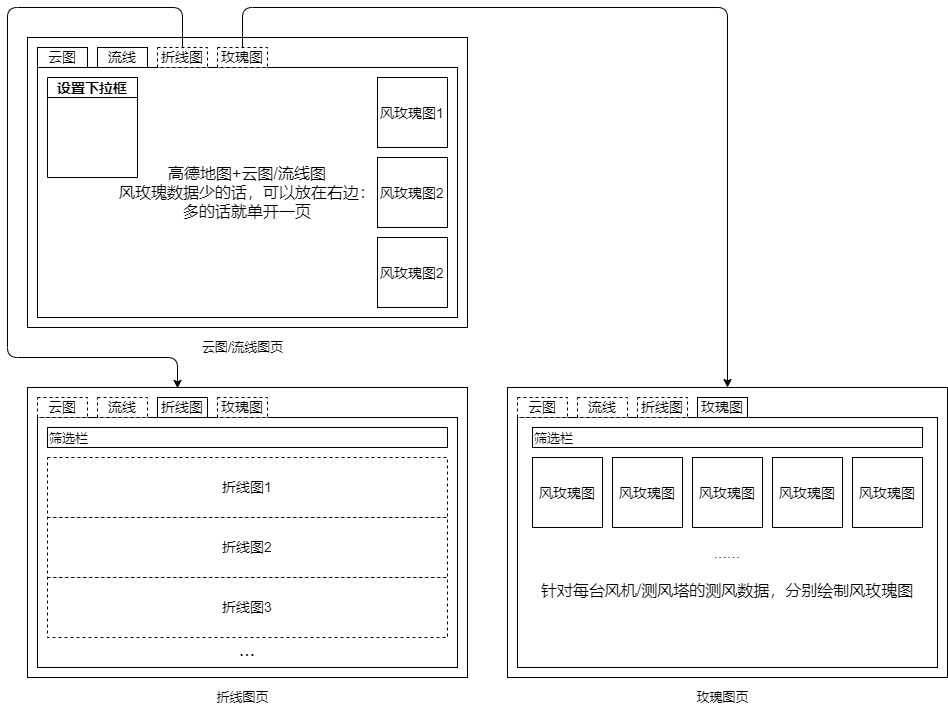

The diagram above was exported from draw.io. Its source (the exported page's mxGraphModel, read from the mxfile embedded in the PNG):
<mxGraphModel dx="1614" dy="730" grid="1" gridSize="10" guides="1" tooltips="1" connect="1" arrows="1" fold="1" page="1" pageScale="1" pageWidth="827" pageHeight="1169" background="#ffffff" math="0" shadow="1">
  <root>
    <mxCell id="0" />
    <mxCell id="1" parent="0" />
    <mxCell id="2" value="" style="rounded=0;whiteSpace=wrap;html=1;" vertex="1" parent="1">
      <mxGeometry x="20" y="80" width="440" height="290" as="geometry" />
    </mxCell>
    <mxCell id="4" value="&lt;font style=&quot;font-size: 16px&quot;&gt;高德地图+云图/流线图&lt;br&gt;风玫瑰数据少的话，可以放在右边：&lt;br&gt;多的话就单开一页&lt;br&gt;&lt;/font&gt;" style="rounded=0;whiteSpace=wrap;html=1;" vertex="1" parent="1">
      <mxGeometry x="30" y="110" width="420" height="250" as="geometry" />
    </mxCell>
    <mxCell id="5" value="&lt;font style=&quot;font-size: 14px&quot;&gt;风玫瑰图1&lt;/font&gt;" style="whiteSpace=wrap;html=1;aspect=fixed;fontSize=16;" vertex="1" parent="1">
      <mxGeometry x="370" y="120" width="70" height="70" as="geometry" />
    </mxCell>
    <mxCell id="6" value="&lt;font style=&quot;font-size: 14px&quot;&gt;风玫瑰图2&lt;/font&gt;" style="whiteSpace=wrap;html=1;aspect=fixed;fontSize=16;" vertex="1" parent="1">
      <mxGeometry x="370" y="200" width="70" height="70" as="geometry" />
    </mxCell>
    <mxCell id="7" value="&lt;font style=&quot;font-size: 14px&quot;&gt;风玫瑰图2&lt;/font&gt;" style="whiteSpace=wrap;html=1;aspect=fixed;fontSize=16;" vertex="1" parent="1">
      <mxGeometry x="370" y="280" width="70" height="70" as="geometry" />
    </mxCell>
    <mxCell id="9" value="云图" style="rounded=0;whiteSpace=wrap;html=1;fontSize=14;" vertex="1" parent="1">
      <mxGeometry x="30" y="90" width="50" height="20" as="geometry" />
    </mxCell>
    <mxCell id="10" value="流线" style="rounded=0;whiteSpace=wrap;html=1;fontSize=14;" vertex="1" parent="1">
      <mxGeometry x="90" y="90" width="50" height="20" as="geometry" />
    </mxCell>
    <mxCell id="12" value="设置下拉框" style="swimlane;fontSize=14;startSize=20;" vertex="1" parent="1">
      <mxGeometry x="40" y="120" width="90" height="100" as="geometry">
        <mxRectangle x="40" y="120" width="60" height="23" as="alternateBounds" />
      </mxGeometry>
    </mxCell>
    <mxCell id="26" style="edgeStyle=none;html=1;fontSize=14;entryX=0.341;entryY=0.003;entryDx=0;entryDy=0;entryPerimeter=0;" edge="1" parent="1" source="13" target="16">
      <mxGeometry relative="1" as="geometry">
        <mxPoint x="240" y="400" as="targetPoint" />
        <Array as="points">
          <mxPoint x="175" y="50" />
          <mxPoint y="50" />
          <mxPoint y="400" />
          <mxPoint x="170" y="400" />
        </Array>
      </mxGeometry>
    </mxCell>
    <mxCell id="13" value="折线图" style="rounded=0;whiteSpace=wrap;html=1;fontSize=14;dashed=1;" vertex="1" parent="1">
      <mxGeometry x="150" y="90" width="50" height="20" as="geometry" />
    </mxCell>
    <mxCell id="16" value="" style="rounded=0;whiteSpace=wrap;html=1;" vertex="1" parent="1">
      <mxGeometry x="20" y="430" width="440" height="290" as="geometry" />
    </mxCell>
    <mxCell id="17" value="&lt;br&gt;&lt;br&gt;&lt;br&gt;&lt;br&gt;&lt;br&gt;&lt;br&gt;&lt;br&gt;&lt;br&gt;&lt;br&gt;&lt;br&gt;&lt;br&gt;&lt;br&gt;&lt;br&gt;&lt;br&gt;&lt;br&gt;&lt;font style=&quot;font-size: 19px&quot;&gt;...&lt;/font&gt;" style="rounded=0;whiteSpace=wrap;html=1;" vertex="1" parent="1">
      <mxGeometry x="30" y="460" width="420" height="250" as="geometry" />
    </mxCell>
    <mxCell id="21" value="云图" style="rounded=0;whiteSpace=wrap;html=1;fontSize=14;dashed=1;" vertex="1" parent="1">
      <mxGeometry x="30" y="440" width="50" height="20" as="geometry" />
    </mxCell>
    <mxCell id="22" value="流线" style="rounded=0;whiteSpace=wrap;html=1;fontSize=14;dashed=1;" vertex="1" parent="1">
      <mxGeometry x="90" y="440" width="50" height="20" as="geometry" />
    </mxCell>
    <mxCell id="24" value="折线图" style="rounded=0;whiteSpace=wrap;html=1;fontSize=14;" vertex="1" parent="1">
      <mxGeometry x="150" y="440" width="50" height="20" as="geometry" />
    </mxCell>
    <mxCell id="27" value="折线图1" style="rounded=0;whiteSpace=wrap;html=1;dashed=1;fontSize=14;" vertex="1" parent="1">
      <mxGeometry x="40" y="500" width="400" height="60" as="geometry" />
    </mxCell>
    <mxCell id="28" value="折线图2" style="rounded=0;whiteSpace=wrap;html=1;dashed=1;fontSize=14;" vertex="1" parent="1">
      <mxGeometry x="40" y="560" width="400" height="60" as="geometry" />
    </mxCell>
    <mxCell id="29" value="折线图3" style="rounded=0;whiteSpace=wrap;html=1;dashed=1;fontSize=14;" vertex="1" parent="1">
      <mxGeometry x="40" y="620" width="400" height="60" as="geometry" />
    </mxCell>
    <mxCell id="44" style="edgeStyle=none;html=1;fontSize=14;entryX=0.5;entryY=0;entryDx=0;entryDy=0;" edge="1" parent="1" source="33" target="34">
      <mxGeometry relative="1" as="geometry">
        <mxPoint x="200" y="740" as="targetPoint" />
        <Array as="points">
          <mxPoint x="235" y="50" />
          <mxPoint x="720" y="50" />
        </Array>
      </mxGeometry>
    </mxCell>
    <mxCell id="33" value="玫瑰图" style="rounded=0;whiteSpace=wrap;html=1;fontSize=14;dashed=1;" vertex="1" parent="1">
      <mxGeometry x="210" y="90" width="50" height="20" as="geometry" />
    </mxCell>
    <mxCell id="34" value="" style="rounded=0;whiteSpace=wrap;html=1;" vertex="1" parent="1">
      <mxGeometry x="500" y="430" width="440" height="290" as="geometry" />
    </mxCell>
    <mxCell id="35" value="&lt;font style=&quot;font-size: 16px&quot;&gt;&lt;br&gt;&lt;br&gt;&lt;br&gt;......&lt;br&gt;&lt;br&gt;针对每台风机/测风塔的测风数据，分别绘制风玫瑰图&lt;/font&gt;" style="rounded=0;whiteSpace=wrap;html=1;" vertex="1" parent="1">
      <mxGeometry x="510" y="460" width="420" height="250" as="geometry" />
    </mxCell>
    <mxCell id="36" value="云图" style="rounded=0;whiteSpace=wrap;html=1;fontSize=14;dashed=1;" vertex="1" parent="1">
      <mxGeometry x="510" y="440" width="50" height="20" as="geometry" />
    </mxCell>
    <mxCell id="37" value="流线" style="rounded=0;whiteSpace=wrap;html=1;fontSize=14;dashed=1;" vertex="1" parent="1">
      <mxGeometry x="570" y="440" width="50" height="20" as="geometry" />
    </mxCell>
    <mxCell id="38" value="折线图" style="rounded=0;whiteSpace=wrap;html=1;fontSize=14;dashed=1;" vertex="1" parent="1">
      <mxGeometry x="630" y="440" width="50" height="20" as="geometry" />
    </mxCell>
    <mxCell id="42" value="玫瑰图" style="rounded=0;whiteSpace=wrap;html=1;fontSize=14;dashed=1;" vertex="1" parent="1">
      <mxGeometry x="210" y="440" width="50" height="20" as="geometry" />
    </mxCell>
    <mxCell id="43" value="玫瑰图" style="rounded=0;whiteSpace=wrap;html=1;fontSize=14;strokeColor=default;" vertex="1" parent="1">
      <mxGeometry x="690" y="440" width="50" height="20" as="geometry" />
    </mxCell>
    <mxCell id="46" value="&lt;font style=&quot;font-size: 14px&quot;&gt;风玫瑰图&lt;/font&gt;" style="whiteSpace=wrap;html=1;aspect=fixed;fontSize=16;" vertex="1" parent="1">
      <mxGeometry x="525" y="500" width="70" height="70" as="geometry" />
    </mxCell>
    <mxCell id="47" value="&lt;font style=&quot;font-size: 14px&quot;&gt;风玫瑰图&lt;/font&gt;" style="whiteSpace=wrap;html=1;aspect=fixed;fontSize=16;" vertex="1" parent="1">
      <mxGeometry x="605" y="500" width="70" height="70" as="geometry" />
    </mxCell>
    <mxCell id="48" value="&lt;font style=&quot;font-size: 14px&quot;&gt;风玫瑰图&lt;/font&gt;" style="whiteSpace=wrap;html=1;aspect=fixed;fontSize=16;" vertex="1" parent="1">
      <mxGeometry x="685" y="500" width="70" height="70" as="geometry" />
    </mxCell>
    <mxCell id="49" value="&lt;font style=&quot;font-size: 14px&quot;&gt;风玫瑰图&lt;/font&gt;" style="whiteSpace=wrap;html=1;aspect=fixed;fontSize=16;" vertex="1" parent="1">
      <mxGeometry x="765" y="500" width="70" height="70" as="geometry" />
    </mxCell>
    <mxCell id="50" value="&lt;font style=&quot;font-size: 14px&quot;&gt;风玫瑰图&lt;/font&gt;" style="whiteSpace=wrap;html=1;aspect=fixed;fontSize=16;" vertex="1" parent="1">
      <mxGeometry x="845" y="500" width="70" height="70" as="geometry" />
    </mxCell>
    <mxCell id="51" value="&lt;font style=&quot;font-size: 13px&quot;&gt;筛选栏&lt;/font&gt;" style="rounded=0;whiteSpace=wrap;html=1;fontSize=16;align=left;" vertex="1" parent="1">
      <mxGeometry x="40" y="470" width="400" height="20" as="geometry" />
    </mxCell>
    <mxCell id="52" value="&lt;font style=&quot;font-size: 13px&quot;&gt;筛选栏&lt;/font&gt;" style="rounded=0;whiteSpace=wrap;html=1;fontSize=16;align=left;" vertex="1" parent="1">
      <mxGeometry x="525" y="470" width="390" height="20" as="geometry" />
    </mxCell>
    <mxCell id="53" value="云图/流线图页" style="text;html=1;align=center;verticalAlign=middle;resizable=0;points=[];autosize=1;strokeColor=none;fillColor=none;fontSize=13;" vertex="1" parent="1">
      <mxGeometry x="185" y="380" width="100" height="20" as="geometry" />
    </mxCell>
    <mxCell id="54" value="折线图页" style="text;html=1;align=center;verticalAlign=middle;resizable=0;points=[];autosize=1;strokeColor=none;fillColor=none;fontSize=13;" vertex="1" parent="1">
      <mxGeometry x="200" y="730" width="70" height="20" as="geometry" />
    </mxCell>
    <mxCell id="55" value="玫瑰图页" style="text;html=1;align=center;verticalAlign=middle;resizable=0;points=[];autosize=1;strokeColor=none;fillColor=none;fontSize=13;" vertex="1" parent="1">
      <mxGeometry x="680" y="730" width="70" height="20" as="geometry" />
    </mxCell>
  </root>
</mxGraphModel>